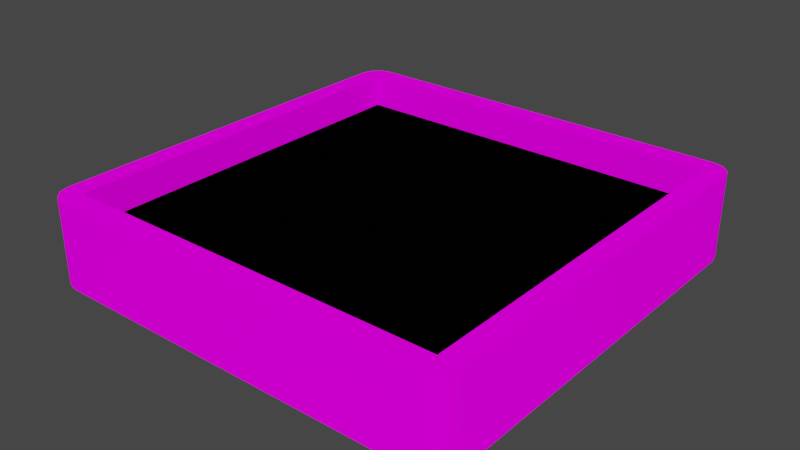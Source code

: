 # Source: furnace.blend  (saved by Blender 3.3.6; exported with 4.5.12 LTS)
import bpy
from mathutils import Matrix  # noqa: F401  (used for matrix-valued properties, if any)

bpy.ops.wm.read_factory_settings(use_empty=True)
scene = bpy.context.scene
scene.name = 'Scene'

# ---- images (referenced by path relative to the original .blend; pixels are not part of the script)
import os
ASSET_DIR = os.environ.get("B2B_ASSET_DIR", "")  # directory of the original .blend (textures are referenced by path, not embedded)
HERE = os.path.dirname(os.path.abspath(__file__))  # packed textures are extracted next to this script under _unpacked/

def load_image(name, relpath, width, height, colorspace="sRGB"):
    """Load a texture the original file referenced (path relative to the .blend, or extracted next to this script)."""
    p = next((c for c in (os.path.join(HERE, relpath), os.path.join(ASSET_DIR, relpath)) if relpath and os.path.exists(c)), "")
    if p:
        img = bpy.data.images.load(p, check_existing=True)
        img.name = name
    else:  # same state as the original file: an image datablock whose file is absent (Cycles renders it pink)
        img = bpy.data.images.new(name, width, height)
        img.source = "FILE"
        img.filepath = "//" + (relpath or name)
    img.colorspace_settings.name = colorspace
    return img
img_blueprint = load_image('Blueprint', '_unpacked/Blueprint.f35af4fe.png', 1024, 1024, 'sRGB')
img_untitled = load_image('Untitled', 'side_blueprint.png', 1024, 1024, 'sRGB')

# ---- materials (node trees are filled in below, after node groups)
mat_materials_natural_lava_lava_vmat = bpy.data.materials.new('materials/natural/lava/lava.vmat')
mat_materials_natural_lava_lava_vmat.alpha_threshold = 0.0
mat_materials_natural_lava_lava_vmat.use_transparent_shadow = False
mat_materials_natural_lava_lava_vmat.roughness = 0.5
mat_materials_natural_lava_lava_vmat.line_color = (0.0, 0.0, 0.0, 1.0)
mat_materials_default_white_vmat = bpy.data.materials.new('materials/default/white.vmat')
mat_materials_default_white_vmat.use_transparent_shadow = False

# ---- node groups
ng_auto_smooth = bpy.data.node_groups.new('Auto Smooth', 'GeometryNodeTree')
_s = ng_auto_smooth.interface.new_socket(name='Geometry', in_out='OUTPUT', socket_type='NodeSocketGeometry')
_s = ng_auto_smooth.interface.new_socket(name='Geometry', in_out='INPUT', socket_type='NodeSocketGeometry')
_s = ng_auto_smooth.interface.new_socket(name='Angle', in_out='INPUT', socket_type='NodeSocketFloat')
_s.subtype = 'ANGLE'
_s.min_value = 0.0
_s.max_value = 3.142
ng_auto_smooth.is_modifier = True
_N = ng_auto_smooth.nodes; _L = ng_auto_smooth.links
n0 = _N.new('NodeGroupOutput'); n0.name = 'Group Output'; n0.location = (480, -100)
n1 = _N.new('NodeGroupInput'); n1.name = 'Group Input'; n1.location = (-420, -300)
n2 = _N.new('NodeGroupInput'); n2.name = 'Group Input.001'; n2.location = (-60, -100)
n3 = _N.new('GeometryNodeSetShadeSmooth'); n3.name = 'Set Shade Smooth'; n3.location = (120, -100)
n3.domain = 'EDGE'
n4 = _N.new('GeometryNodeSetShadeSmooth'); n4.name = 'Set Shade Smooth.001'; n4.location = (300, -100)
n5 = _N.new('GeometryNodeInputMeshEdgeAngle'); n5.name = 'Edge Angle'; n5.location = (-420, -220)
n6 = _N.new('GeometryNodeInputEdgeSmooth'); n6.name = 'Is Edge Smooth'; n6.location = (-60, -160)
n7 = _N.new('GeometryNodeInputShadeSmooth'); n7.name = 'Is Face Smooth'; n7.location = (-240, -340)
n8 = _N.new('FunctionNodeBooleanMath'); n8.name = 'Boolean Math'; n8.location = (-60, -220)
n9 = _N.new('FunctionNodeCompare'); n9.name = 'Compare'; n9.location = (-240, -180)
n9.operation = 'LESS_EQUAL'
_L.new(n5.outputs[0], n9.inputs[0])
_L.new(n4.outputs[0], n0.inputs[0])
_L.new(n1.outputs[1], n9.inputs[1])
_L.new(n9.outputs[0], n8.inputs[0])
_L.new(n7.outputs[0], n8.inputs[1])
_L.new(n2.outputs[0], n3.inputs[0])
_L.new(n6.outputs[0], n3.inputs[1])
_L.new(n3.outputs[0], n4.inputs[0])
_L.new(n8.outputs[0], n3.inputs[2])
n0.is_active_output = True

# ---- material node trees
mat_materials_natural_lava_lava_vmat.use_nodes = True; mat_materials_natural_lava_lava_vmat.node_tree.nodes.clear()
_N = mat_materials_natural_lava_lava_vmat.node_tree.nodes; _L = mat_materials_natural_lava_lava_vmat.node_tree.links
n0 = _N.new('ShaderNodeOutputMaterial'); n0.name = 'Material Output'; n0.location = (261, 269)
n1 = _N.new('ShaderNodeBsdfDiffuse'); n1.name = 'Diffuse BSDF.001'; n1.location = (61, 269)
n2 = _N.new('ShaderNodeTexImage'); n2.name = 'Image Texture'; n2.location = (-229, 249)
n2.image = img_blueprint
_L.new(n1.outputs[0], n0.inputs[0])
_L.new(n2.outputs[0], n1.inputs[0])
n0.is_active_output = True
mat_materials_default_white_vmat.use_nodes = True; mat_materials_default_white_vmat.node_tree.nodes.clear()
_N = mat_materials_default_white_vmat.node_tree.nodes; _L = mat_materials_default_white_vmat.node_tree.links
n0 = _N.new('ShaderNodeOutputMaterial'); n0.name = 'Material Output'; n0.location = (300, 300)
n1 = _N.new('ShaderNodeBsdfDiffuse'); n1.name = 'Diffuse BSDF'; n1.location = (10, 300)
n1.inputs[1].default_value = 0.5
n2 = _N.new('ShaderNodeTexImage'); n2.name = 'Image Texture'; n2.location = (-280, 280)
n2.image = img_untitled
_L.new(n1.outputs[0], n0.inputs[0])
_L.new(n2.outputs[0], n1.inputs[0])
n0.is_active_output = True

# ---- world
world_world = bpy.data.worlds.new('World'); scene.world = world_world
world_world.use_nodes = True; world_world.node_tree.nodes.clear()
_N = world_world.node_tree.nodes; _L = world_world.node_tree.links
n0 = _N.new('ShaderNodeOutputWorld'); n0.name = 'World Output'; n0.location = (300, 300)
n1 = _N.new('ShaderNodeBackground'); n1.name = 'Background'; n1.location = (10, 300)
n1.inputs[0].default_value = (0.05088, 0.05088, 0.05088, 1.0)
_L.new(n1.outputs[0], n0.inputs[0])
n0.is_active_output = True
world_world.color = (0.05088, 0.05088, 0.05088)
world_world.use_sun_shadow = False
world_world.sun_shadow_jitter_overblur = 0.0

# ---- meshes
me_furnace = bpy.data.meshes.new('furnace')
me_furnace.from_pydata([(-0.9, -0.9, 0.4), (-1.0, -0.9, 0.0), (-0.9866, -0.95, 0.0), (-0.95, -0.9866, 0.0), (-1.0, -0.9, 0.4), (-0.9866, -0.95, 0.4), (-0.95, -0.9866, 0.4), (-0.9, 1.0, 0.4), (-0.9, 0.9, 0.0), (-0.9, 1.0, 0.0), (-0.95, 0.9866, 0.0), (-0.9866, 0.95, 0.0), (-0.95, 0.9866, 0.4), (-0.9866, 0.95, 0.4), (0.9, -0.9, 0.4), (-0.9, 0.9, 0.4), (0.9, -0.9, 0.25), (-0.9, -0.9, 0.25), (-0.9, 0.9, 0.25), (0.9, 0.9, 0.25), (-1.0, 0.9, 0.0), (-1.0, 0.9, 0.4), (-0.9, -1.0, 0.0), (-0.9, -1.0, 0.4), (-0.9, -0.9, 0.0), (1.0, -0.9, 0.0), (0.9, -1.0, 0.4), (0.9, -0.9, 0.0), (0.9, -1.0, 0.0), (0.95, -0.9866, 0.0), (0.9866, -0.95, 0.0), (0.95, -0.9866, 0.4), (0.9866, -0.95, 0.4), (1.0, -0.9, 0.4), (0.9, 0.9, 0.4), (1.0, 0.9, 0.0), (1.0, 0.9, 0.4), (0.9, 0.9, 0.0), (0.9866, 0.95, 0.0), (0.95, 0.9866, 0.0), (0.9, 1.0, 0.0), (0.9866, 0.95, 0.4), (0.95, 0.9866, 0.4), (0.9, 1.0, 0.4)], [], [(3, 22, 23, 6), (2, 3, 6, 5), (1, 2, 5, 4), (0, 5, 6), (24, 22, 3), (4, 5, 0), (23, 0, 6), (1, 24, 2), (2, 24, 3), (11, 20, 21, 13), (10, 11, 13, 12), (9, 10, 12, 7), (15, 12, 13), (8, 20, 11), (7, 12, 15), (21, 15, 13), (9, 8, 10), (10, 8, 11), (34, 15, 18, 19), (0, 15, 21, 4), (18, 17, 16, 19), (0, 14, 16, 17), (14, 34, 19, 16), (15, 0, 17, 18), (36, 34, 14, 33), (35, 36, 33, 25), (26, 14, 0, 23), (40, 37, 8, 9), (28, 26, 23, 22), (9, 7, 43, 40), (22, 24, 27, 28), (7, 15, 34, 43), (1, 4, 21, 20), (25, 27, 37, 35), (27, 24, 8, 37), (24, 1, 20, 8), (30, 25, 33, 32), (29, 30, 32, 31), (28, 29, 31, 26), (14, 31, 32), (27, 25, 30), (26, 31, 14), (33, 14, 32), (28, 27, 29), (29, 27, 30), (39, 40, 43, 42), (38, 39, 42, 41), (35, 38, 41, 36), (34, 41, 42), (37, 40, 39), (36, 41, 34), (43, 34, 42), (35, 37, 38), (38, 37, 39)])
me_furnace.polygons.foreach_set('use_smooth', [True] * 54)
me_furnace.polygons.foreach_set('material_index', [1, 1, 1, 1, 1, 1, 1, 1, 1, 1, 1, 1, 1, 1, 1, 1, 1, 1, 1, 1, 0, 1, 1, 1, 1, 1, 1, 1, 1, 1, 1, 1, 1, 1, 1, 1, 1, 1, 1, 1, 1, 1, 1, 1, 1, 1, 1, 1, 1, 1, 1, 1, 1, 1])
_uv = me_furnace.uv_layers.new(name='UVMap')
_uv.uv.foreach_set('vector', [0.005673, 0.9852, 0.005673, 0.9728, 0.105, 0.9728, 0.105, 0.9852, 0.005673, 0.9943, 0.005673, 0.9852, 0.105, 0.9852, 0.105, 0.9943, 0.4369, 0.9784, 0.4369, 0.9902, 0.3376, 0.9902, 0.3376, 0.9784, 0.5411, 0.0305, 0.5167, 0.01809, 0.5252, 0.008999, 0.4774, 0.4774, 0.5022, 0.4774, 0.4989, 0.4898, 0.5135, 0.0305, 0.5167, 0.01809, 0.5411, 0.0305, 0.5369, 0.005673, 0.5411, 0.0305, 0.5252, 0.008999, 0.4774, 0.5022, 0.4774, 0.4774, 0.4898, 0.4989, 0.4898, 0.4989, 0.4774, 0.4774, 0.4989, 0.4898, 0.4369, 0.5239, 0.4369, 0.5367, 0.3376, 0.5367, 0.3376, 0.5239, 0.4369, 0.5135, 0.4369, 0.5239, 0.3376, 0.5239, 0.3376, 0.5135, 0.2156, 0.9784, 0.2156, 0.9902, 0.1163, 0.9902, 0.1163, 0.9784, 0.5411, 0.4774, 0.5252, 0.4989, 0.5167, 0.4898, 0.0305, 0.4774, 0.0305, 0.5022, 0.01809, 0.4989, 0.5369, 0.5022, 0.5252, 0.4989, 0.5411, 0.4774, 0.5135, 0.4774, 0.5411, 0.4774, 0.5167, 0.4898, 0.005673, 0.4774, 0.0305, 0.4774, 0.008999, 0.4898, 0.008999, 0.4898, 0.0305, 0.4774, 0.01809, 0.4989, 0.4483, 0.9604, 0.4483, 0.5135, 0.4731, 0.5135, 0.4731, 0.9604, 0.5411, 0.0305, 0.5411, 0.4774, 0.5135, 0.4774, 0.5135, 0.0305, 0.4658, 0.4658, 0.5342, 0.4658, 0.5342, 0.5342, 0.4658, 0.5342, 0.5093, 0.5135, 0.5093, 0.9553, 0.4844, 0.9553, 0.4844, 0.5135, 0.5206, 0.9553, 0.5206, 0.5135, 0.5454, 0.5135, 0.5454, 0.9553, 0.5568, 0.9553, 0.5568, 0.5135, 0.5816, 0.5135, 0.5816, 0.9553, 0.9811, 0.4774, 0.9619, 0.4774, 0.9619, 0.0305, 0.9811, 0.0305, 0.227, 0.5253, 0.3263, 0.5253, 0.3263, 0.9671, 0.227, 0.9671, 0.9577, 0.005673, 0.9619, 0.0305, 0.5411, 0.0305, 0.5369, 0.005673, 0.005673, 0.0305, 0.0305, 0.0305, 0.0305, 0.4774, 0.005673, 0.4774, 0.005673, 0.526, 0.105, 0.526, 0.105, 0.9728, 0.005673, 0.9728, 0.2156, 0.9784, 0.1163, 0.9784, 0.1163, 0.5367, 0.2156, 0.5367, 0.5022, 0.4774, 0.4774, 0.4774, 0.4774, 0.0305, 0.5022, 0.0305, 0.5369, 0.5022, 0.5411, 0.4774, 0.9619, 0.4774, 0.9577, 0.5022, 0.4369, 0.9784, 0.3376, 0.9784, 0.3376, 0.5367, 0.4369, 0.5367, 0.4774, 0.005673, 0.4774, 0.0305, 0.0305, 0.0305, 0.0305, 0.005673, 0.4774, 0.0305, 0.4774, 0.4774, 0.0305, 0.4774, 0.0305, 0.0305, 0.4774, 0.4774, 0.4774, 0.5022, 0.0305, 0.5022, 0.0305, 0.4774, 0.227, 0.9799, 0.227, 0.9671, 0.3263, 0.9671, 0.3263, 0.9799, 0.227, 0.9902, 0.227, 0.9799, 0.3263, 0.9799, 0.3263, 0.9902, 0.005673, 0.526, 0.005673, 0.5135, 0.105, 0.5135, 0.105, 0.526, 0.9619, 0.0305, 0.9694, 0.008999, 0.978, 0.01809, 0.4774, 0.0305, 0.4774, 0.005673, 0.4898, 0.008999, 0.9577, 0.005673, 0.9694, 0.008999, 0.9619, 0.0305, 0.9811, 0.0305, 0.9619, 0.0305, 0.978, 0.01809, 0.5022, 0.0305, 0.4774, 0.0305, 0.4989, 0.01809, 0.4989, 0.01809, 0.4774, 0.0305, 0.4898, 0.008999, 0.2156, 0.5239, 0.2156, 0.5367, 0.1163, 0.5367, 0.1163, 0.5239, 0.2156, 0.5135, 0.2156, 0.5239, 0.1163, 0.5239, 0.1163, 0.5135, 0.227, 0.5253, 0.227, 0.5135, 0.3263, 0.5135, 0.3263, 0.5253, 0.9619, 0.4774, 0.978, 0.4898, 0.9694, 0.4989, 0.0305, 0.0305, 0.005673, 0.0305, 0.008999, 0.01809, 0.9811, 0.4774, 0.978, 0.4898, 0.9619, 0.4774, 0.9577, 0.5022, 0.9619, 0.4774, 0.9694, 0.4989, 0.0305, 0.005673, 0.0305, 0.0305, 0.01809, 0.008999, 0.01809, 0.008999, 0.0305, 0.0305, 0.008999, 0.01809])
me_furnace.materials.append(mat_materials_natural_lava_lava_vmat)
me_furnace.materials.append(mat_materials_default_white_vmat)
me_furnace.update()

# ---- objects
ob_furnace = bpy.data.objects.new('furnace', me_furnace)

# ---- transforms, parenting, visibility, modifiers, constraints
ob_furnace.location = (0.0, 0.0, 0.0)
ob_furnace.rotation_euler = (0.0, -0.0, -1.571)
_m = ob_furnace.modifiers.new('Auto Smooth', 'NODES')
_m.node_group = ng_auto_smooth
_gi = [s.identifier for s in ng_auto_smooth.interface.items_tree if s.item_type == 'SOCKET' and s.in_out == 'INPUT']
_m[_gi[1]] = 0.6964  # Angle

# ---- collection membership
scene.collection.objects.link(ob_furnace)

# ---- scene / render settings (as saved in the file)
scene.frame_start = 1; scene.frame_end = 250; scene.frame_set(130)
scene.render.engine = 'BLENDER_EEVEE_NEXT'
scene.cycles.sampling_pattern = 'TABULATED_SOBOL'
scene.cycles.use_light_tree = False
scene.view_settings.view_transform = 'Filmic'
bpy.context.view_layer.update()

# ---- added for rendering (the .blend has no active camera and no usable light): camera, sun
cam_auto = bpy.data.cameras.new('AutoCamera')
cam_auto.lens = 50.0
cam_auto.sensor_width = 36.0
cam_auto.clip_end = 1000.0
ob_auto_camera = bpy.data.objects.new('AutoCamera', cam_auto)
scene.collection.objects.link(ob_auto_camera)
ob_auto_camera.location = (2.64297, -3.17156, 2.31438)
ob_auto_camera.rotation_euler = (1.09748, -7.21219e-08, 0.694738)
scene.camera = ob_auto_camera
light_auto_sun = bpy.data.lights.new('AutoSun', 'SUN')
light_auto_sun.energy = 3.0
light_auto_sun.angle = 0.0523599
ob_auto_sun = bpy.data.objects.new('AutoSun', light_auto_sun)
scene.collection.objects.link(ob_auto_sun)
ob_auto_sun.rotation_euler = (0.872665, 0.174533, 0.523599)
bpy.context.view_layer.update()
